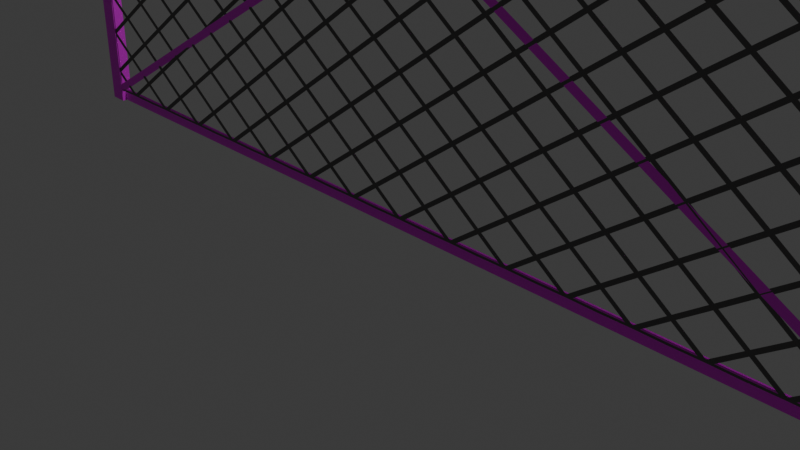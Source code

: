 # Source: Ami.blend  (saved by Blender 4.0.36; exported with 4.5.12 LTS)
import bpy
from mathutils import Matrix  # noqa: F401  (used for matrix-valued properties, if any)

bpy.ops.wm.read_factory_settings(use_empty=True)
scene = bpy.context.scene
scene.name = 'Scene'

# ---- collections
col_collection = bpy.data.collections.new('Collection'); scene.collection.children.link(col_collection)

# ---- materials (node trees are filled in below, after node groups)
mat_material = bpy.data.materials.new('Material')
mat_material.alpha_threshold = 0.0
mat_material.use_transparent_shadow = False
mat_material.roughness = 0.5
mat_material.line_color = (0.0, 0.0, 0.0, 1.0)
mat_001 = bpy.data.materials.new('マテリアル.001')
mat_001.use_transparent_shadow = False

# ---- material node trees
mat_material.use_nodes = True; mat_material.node_tree.nodes.clear()
_N = mat_material.node_tree.nodes; _L = mat_material.node_tree.links
n0 = _N.new('ShaderNodeOutputMaterial'); n0.name = 'Material Output'; n0.location = (300, 300)
n1 = _N.new('ShaderNodeBsdfPrincipled'); n1.name = 'Principled BSDF'; n1.location = (10, 300)
n1.inputs[0].default_value = (0.1651, 0.1611, 0.1611, 1.0)
n1.inputs[1].default_value = 0.6771
n1.inputs[3].default_value = 1.45
n1.inputs[13].default_value = 0.0
n1.inputs[20].default_value = 0.622
_L.new(n1.outputs[0], n0.inputs[0])
n0.is_active_output = True
mat_001.use_nodes = True; mat_001.node_tree.nodes.clear()
_N = mat_001.node_tree.nodes; _L = mat_001.node_tree.links
n0 = _N.new('ShaderNodeBsdfPrincipled'); n0.name = 'プリンシプルBSDF'; n0.location = (10, 300)
n0.inputs[3].default_value = 1.45
n1 = _N.new('ShaderNodeOutputMaterial'); n1.name = 'マテリアル出力'; n1.location = (300, 300)
n2 = _N.new('ShaderNodeTexImage'); n2.name = '画像テクスチャ'; n2.location = (-280, 280)
_L.new(n0.outputs[0], n1.inputs[0])
_L.new(n2.outputs[0], n0.inputs[0])
n1.is_active_output = True

# ---- world
world_world = bpy.data.worlds.new('World'); scene.world = world_world
world_world.use_nodes = True; world_world.node_tree.nodes.clear()
_N = world_world.node_tree.nodes; _L = world_world.node_tree.links
n0 = _N.new('ShaderNodeOutputWorld'); n0.name = 'World Output'; n0.location = (300, 300)
n1 = _N.new('ShaderNodeBackground'); n1.name = 'Background'; n1.location = (10, 300)
n1.inputs[0].default_value = (0.05088, 0.05088, 0.05088, 1.0)
_L.new(n1.outputs[0], n0.inputs[0])
n0.is_active_output = True
world_world.color = (0.05088, 0.05088, 0.05088)
world_world.use_sun_shadow = False
world_world.sun_shadow_jitter_overblur = 0.0

# ---- cameras
cam_camera = bpy.data.cameras.new('Camera')
cam_camera.clip_end = 100.0
cam_camera.ortho_scale = 7.314

# ---- lights
light_light = bpy.data.lights.new('Light', 'POINT')
light_light.transmission_factor = 0.0
light_light.use_soft_falloff = False
light_light.energy = 1000.0
light_light.shadow_soft_size = 0.1
light_light.shadow_maximum_resolution = 0.006
light_light.use_absolute_resolution = True

# ---- meshes
me_x = bpy.data.meshes.new('平面')
me_x.from_pydata([(-0.252, -0.1424, -1.788e-06), (-0.2271, 0.01453, -1.788e-06), (-0.12, -0.2743, -1.788e-06), (-0.09513, -0.1174, -1.788e-06), (-0.07021, 0.03945, -1.788e-06), (-0.04529, 0.1963, -1.788e-06), (0.06177, -0.09253, -1.788e-06), (0.08669, 0.06437, -1.788e-06), (0.1116, 0.2213, -1.788e-06), (0.2436, 0.08929, -1.788e-06), (-0.3854, -0.09981, -1.79e-06), (-0.2534, -0.2317, -1.801e-06), (-0.2603, -0.1947, -1.788e-06), (-0.2437, -0.09007, -1.788e-06), (-0.2354, -0.03777, -1.788e-06), (-0.2188, 0.06683, -1.788e-06), (-0.1214, -0.3637, -1.801e-06), (-0.1284, -0.3266, -1.788e-06), (-0.1117, -0.222, -1.788e-06), (-0.1034, -0.1697, -1.788e-06), (-0.08682, -0.06515, -1.788e-06), (-0.07851, -0.01285, -1.788e-06), (-0.0619, 0.09175, -1.788e-06), (-0.05359, 0.144, -1.788e-06), (-0.03698, 0.2486, -1.788e-06), (0.04515, -0.1971, -1.788e-06), (0.05346, -0.1448, -1.788e-06), (0.07008, -0.04023, -1.788e-06), (0.07838, 0.01207, -1.788e-06), (0.095, 0.1167, -1.788e-06), (0.1033, 0.169, -1.788e-06), (0.1199, 0.2736, -1.788e-06), (0.1132, 0.3109, -1.776e-06), (0.227, -0.01531, -1.788e-06), (0.2353, 0.03699, -1.788e-06), (0.2519, 0.1416, -1.788e-06), (0.2452, 0.1789, -1.776e-06), (-0.3043, -0.1507, -1.788e-06), (-0.3414, -0.1438, -1.801e-06), (-0.2794, 0.006219, -1.788e-06), (-0.1723, -0.2827, -1.788e-06), (-0.2094, -0.2757, -1.801e-06), (-0.1474, -0.1258, -1.788e-06), (-0.1997, -0.1341, -1.788e-06), (-0.1225, 0.03114, -1.788e-06), (-0.1748, 0.02283, -1.788e-06), (-0.09758, 0.188, -1.788e-06), (-0.01545, -0.2577, -1.788e-06), (-0.06775, -0.266, -1.788e-06), (0.00947, -0.1008, -1.788e-06), (-0.04283, -0.1091, -1.788e-06), (0.03439, 0.05606, -1.788e-06), (-0.01791, 0.04775, -1.788e-06), (0.05931, 0.213, -1.788e-06), (0.007014, 0.2047, -1.788e-06), (0.06925, 0.3549, -1.776e-06), (0.1664, -0.07591, -1.788e-06), (0.1141, -0.08422, -1.788e-06), (0.1913, 0.08098, -1.788e-06), (0.139, 0.07268, -1.788e-06), (0.2012, 0.2229, -1.776e-06), (0.1639, 0.2296, -1.788e-06), (0.3332, 0.09093, -1.776e-06), (0.2959, 0.0976, -1.788e-06), (0.2892, 0.1349, -1.776e-06), (0.2876, 0.0453, -1.788e-06), (0.1572, 0.2669, -1.776e-06), (0.1473, 0.125, -1.788e-06), (0.1556, 0.1773, -1.788e-06), (0.1996, 0.1333, -1.788e-06), (0.2079, 0.1856, -1.788e-06), (0.1224, -0.03192, -1.788e-06), (0.1307, 0.02038, -1.788e-06), (0.1747, -0.02361, -1.788e-06), (0.183, 0.02868, -1.788e-06), (0.1058, -0.1365, -1.788e-06), (0.01532, 0.257, -1.788e-06), (0.02363, 0.3092, -1.788e-06), (0.06762, 0.2653, -1.788e-06), (0.07593, 0.3176, -1.788e-06), (-0.0096, 0.1001, -1.788e-06), (-0.001293, 0.1524, -1.788e-06), (0.0427, 0.1084, -1.788e-06), (0.05101, 0.1607, -1.788e-06), (-0.03452, -0.05684, -1.788e-06), (-0.02621, -0.004544, -1.788e-06), (0.01778, -0.04854, -1.788e-06), (0.02608, 0.003763, -1.788e-06), (-0.05944, -0.2137, -1.788e-06), (-0.05114, -0.1614, -1.788e-06), (-0.007144, -0.2054, -1.788e-06), (0.001163, -0.1531, -1.788e-06), (-0.07606, -0.3183, -1.788e-06), (-0.1665, 0.07513, -1.788e-06), (-0.1582, 0.1274, -1.788e-06), (-0.1142, 0.08344, -1.788e-06), (-0.1059, 0.1357, -1.788e-06), (-0.1914, -0.08176, -1.788e-06), (-0.1831, -0.02947, -1.788e-06), (-0.1391, -0.07346, -1.788e-06), (-0.1308, -0.02116, -1.788e-06), (-0.2163, -0.2387, -1.788e-06), (-0.208, -0.1864, -1.788e-06), (-0.164, -0.2304, -1.788e-06), (-0.1557, -0.1781, -1.788e-06), (-0.1654, -0.3197, -1.801e-06), (-0.3483, -0.1067, -1.788e-06), (-0.34, -0.05439, -1.788e-06), (-0.296, -0.09838, -1.788e-06), (-0.2877, -0.04608, -1.788e-06), (-0.2974, -0.1877, -1.801e-06), (-0.2562, -0.1685, -1.788e-06), (-0.2313, -0.01162, -1.788e-06), (-0.1242, -0.3005, -1.788e-06), (-0.09928, -0.1436, -1.788e-06), (-0.07436, 0.0133, -1.788e-06), (-0.04944, 0.1702, -1.788e-06), (0.05762, -0.1187, -1.788e-06), (0.08254, 0.03822, -1.788e-06), (0.1075, 0.1951, -1.788e-06), (0.2394, 0.06314, -1.788e-06), (-0.2259, -0.1382, -1.788e-06), (-0.201, 0.01868, -1.788e-06), (-0.0939, -0.2702, -1.788e-06), (-0.06898, -0.1133, -1.788e-06), (-0.04406, 0.0436, -1.788e-06), (-0.01914, 0.2005, -1.788e-06), (0.08792, -0.08837, -1.788e-06), (0.1128, 0.06852, -1.788e-06), (0.1378, 0.2254, -1.788e-06), (0.2697, 0.09344, -1.788e-06), (-0.2645, -0.2208, -1.788e-06), (-0.2479, -0.1162, -1.788e-06), (-0.2396, -0.06392, -1.788e-06), (-0.2229, 0.04068, -1.788e-06), (-0.2036, 0.08196, -1.779e-06), (-0.1325, -0.3528, -1.788e-06), (-0.1159, -0.2482, -1.788e-06), (-0.1076, -0.1959, -1.788e-06), (-0.09097, -0.0913, -1.788e-06), (-0.08267, -0.039, -1.788e-06), (-0.06605, 0.0656, -1.788e-06), (-0.05775, 0.1179, -1.788e-06), (-0.04113, 0.2225, -1.788e-06), (-0.02181, 0.2638, -1.779e-06), (0.03016, -0.2124, -1.797e-06), (0.04931, -0.171, -1.788e-06), (0.06592, -0.06638, -1.788e-06), (0.07423, -0.01408, -1.788e-06), (0.09084, 0.09052, -1.788e-06), (0.09915, 0.1428, -1.788e-06), (0.1158, 0.2474, -1.788e-06), (0.1241, 0.2997, -1.788e-06), (0.212, -0.03062, -1.797e-06), (0.2311, 0.01084, -1.788e-06), (0.2477, 0.1154, -1.788e-06), (0.256, 0.1677, -1.788e-06), (-0.2782, -0.1465, -1.788e-06), (-0.3305, -0.1548, -1.788e-06), (-0.2533, 0.01037, -1.788e-06), (-0.2945, -0.00895, -1.779e-06), (-0.1462, -0.2785, -1.788e-06), (-0.1985, -0.2868, -1.788e-06), (-0.1213, -0.1216, -1.788e-06), (-0.1736, -0.1299, -1.788e-06), (-0.09636, 0.03529, -1.788e-06), (-0.1487, 0.02699, -1.788e-06), (-0.07143, 0.1922, -1.788e-06), (-0.1127, 0.1729, -1.779e-06), (-0.0001391, -0.2427, -1.797e-06), (-0.0416, -0.2619, -1.788e-06), (0.03562, -0.09668, -1.788e-06), (-0.01668, -0.105, -1.788e-06), (0.06054, 0.06022, -1.788e-06), (0.008242, 0.05191, -1.788e-06), (0.08546, 0.2171, -1.788e-06), (0.03316, 0.2088, -1.788e-06), (0.0691, 0.3547, -1.779e-06), (0.1817, -0.06092, -1.797e-06), (0.1402, -0.08007, -1.788e-06), (0.2174, 0.08514, -1.788e-06), (0.1651, 0.07683, -1.788e-06), (0.1901, 0.2337, -1.788e-06), (0.322, 0.1018, -1.788e-06), (0.3, 0.1237, -1.788e-06), (0.278, 0.1457, -1.788e-06), (0.2917, 0.07145, -1.788e-06), (0.2726, 0.02999, -1.797e-06), (0.3332, 0.09059, -1.797e-06), (0.2423, -0.0003165, -1.797e-06), (0.2614, 0.04114, -1.788e-06), (0.3029, 0.06029, -1.797e-06), (0.1681, 0.2557, -1.788e-06), (0.1461, 0.2777, -1.788e-06), (0.1598, 0.2034, -1.788e-06), (0.1431, 0.09883, -1.788e-06), (0.1515, 0.1511, -1.788e-06), (0.2121, 0.2117, -1.788e-06), (0.1954, 0.1071, -1.788e-06), (0.2037, 0.1594, -1.788e-06), (0.1211, 0.1208, -1.788e-06), (0.1295, 0.1731, -1.788e-06), (0.1734, 0.1291, -1.788e-06), (0.1818, 0.1814, -1.788e-06), (0.2257, 0.1374, -1.788e-06), (0.2341, 0.1897, -1.788e-06), (0.1348, 0.04653, -1.788e-06), (0.1182, -0.05807, -1.788e-06), (0.1265, -0.005772, -1.788e-06), (0.1871, 0.05483, -1.788e-06), (0.1705, -0.04976, -1.788e-06), (0.1788, 0.002535, -1.788e-06), (0.09623, -0.03608, -1.788e-06), (0.1045, 0.01622, -1.788e-06), (0.1485, -0.02777, -1.788e-06), (0.1568, 0.02453, -1.788e-06), (0.2008, -0.01946, -1.788e-06), (0.2091, 0.03284, -1.788e-06), (0.1099, -0.1104, -1.788e-06), (0.09077, -0.1518, -1.797e-06), (0.1514, -0.09123, -1.797e-06), (0.06047, -0.1821, -1.797e-06), (0.07961, -0.1407, -1.788e-06), (0.1211, -0.1215, -1.797e-06), (0.0388, 0.3244, -1.779e-06), (0.01117, 0.2308, -1.788e-06), (0.01947, 0.2831, -1.788e-06), (0.08008, 0.3437, -1.788e-06), (0.06347, 0.2391, -1.788e-06), (0.07177, 0.2914, -1.788e-06), (-0.01083, 0.2528, -1.788e-06), (0.008495, 0.2941, -1.779e-06), (0.04147, 0.2611, -1.788e-06), (0.04978, 0.3134, -1.788e-06), (0.09377, 0.2694, -1.788e-06), (0.1021, 0.3217, -1.788e-06), (0.00286, 0.1785, -1.788e-06), (-0.01375, 0.0739, -1.788e-06), (-0.005447, 0.1262, -1.788e-06), (0.05516, 0.1868, -1.788e-06), (0.03855, 0.08221, -1.788e-06), (0.04685, 0.1345, -1.788e-06), (-0.03575, 0.0959, -1.788e-06), (-0.02744, 0.1482, -1.788e-06), (0.01655, 0.1042, -1.788e-06), (0.02486, 0.1565, -1.788e-06), (0.06885, 0.1125, -1.788e-06), (0.07716, 0.1648, -1.788e-06), (-0.02206, 0.02161, -1.788e-06), (-0.03868, -0.08299, -1.788e-06), (-0.03037, -0.03069, -1.788e-06), (0.03024, 0.02991, -1.788e-06), (0.01362, -0.07469, -1.788e-06), (0.02193, -0.02239, -1.788e-06), (-0.06067, -0.061, -1.788e-06), (-0.05236, -0.008698, -1.788e-06), (-0.008372, -0.05269, -1.788e-06), (-6.511e-05, -0.0003905, -1.788e-06), (0.04393, -0.04438, -1.788e-06), (0.05223, 0.007917, -1.788e-06), (-0.04698, -0.1353, -1.788e-06), (-0.0636, -0.2399, -1.788e-06), (-0.05529, -0.1876, -1.788e-06), (0.005317, -0.127, -1.788e-06), (-0.0113, -0.2316, -1.788e-06), (-0.00299, -0.1793, -1.788e-06), (-0.08559, -0.2179, -1.788e-06), (-0.07729, -0.1656, -1.788e-06), (-0.03329, -0.2096, -1.788e-06), (-0.02499, -0.1573, -1.788e-06), (0.01901, -0.2013, -1.788e-06), (0.02731, -0.149, -1.788e-06), (-0.0719, -0.2922, -1.788e-06), (-0.09105, -0.3336, -1.797e-06), (-0.03044, -0.273, -1.797e-06), (-0.1214, -0.364, -1.797e-06), (-0.1022, -0.3225, -1.788e-06), (-0.06075, -0.3033, -1.797e-06), (-0.08241, 0.2032, -1.779e-06), (-0.05211, 0.2335, -1.779e-06), (-0.143, 0.1426, -1.779e-06), (-0.1707, 0.04898, -1.788e-06), (-0.1623, 0.1013, -1.788e-06), (-0.1017, 0.1619, -1.788e-06), (-0.1184, 0.05729, -1.788e-06), (-0.11, 0.1096, -1.788e-06), (-0.1926, 0.07098, -1.788e-06), (-0.1733, 0.1123, -1.779e-06), (-0.1403, 0.07929, -1.788e-06), (-0.132, 0.1316, -1.788e-06), (-0.08805, 0.08759, -1.788e-06), (-0.07974, 0.1399, -1.788e-06), (-0.179, -0.003316, -1.788e-06), (-0.1956, -0.1079, -1.788e-06), (-0.1873, -0.05561, -1.788e-06), (-0.1267, 0.004991, -1.788e-06), (-0.1433, -0.09961, -1.788e-06), (-0.135, -0.04731, -1.788e-06), (-0.2176, -0.08592, -1.788e-06), (-0.2093, -0.03362, -1.788e-06), (-0.1653, -0.07761, -1.788e-06), (-0.157, -0.02531, -1.788e-06), (-0.113, -0.0693, -1.788e-06), (-0.1047, -0.017, -1.788e-06), (-0.2039, -0.1602, -1.788e-06), (-0.2205, -0.2648, -1.788e-06), (-0.2122, -0.2125, -1.788e-06), (-0.1516, -0.1519, -1.788e-06), (-0.1682, -0.2565, -1.788e-06), (-0.1599, -0.2042, -1.788e-06), (-0.2425, -0.2428, -1.788e-06), (-0.2342, -0.1905, -1.788e-06), (-0.1902, -0.2345, -1.788e-06), (-0.1819, -0.1822, -1.788e-06), (-0.1379, -0.2262, -1.788e-06), (-0.1296, -0.1739, -1.788e-06), (-0.1765, -0.3088, -1.788e-06), (-0.1545, -0.3308, -1.788e-06), (-0.2642, 0.02135, -1.779e-06), (-0.2339, 0.05166, -1.779e-06), (-0.3248, -0.03925, -1.779e-06), (-0.3525, -0.1328, -1.788e-06), (-0.3442, -0.08054, -1.788e-06), (-0.2836, -0.01993, -1.788e-06), (-0.3002, -0.1245, -1.788e-06), (-0.2919, -0.07223, -1.788e-06), (-0.3745, -0.1108, -1.788e-06), (-0.3551, -0.06956, -1.779e-06), (-0.3222, -0.1025, -1.788e-06), (-0.3139, -0.05023, -1.788e-06), (-0.2699, -0.09422, -1.788e-06), (-0.2616, -0.04193, -1.788e-06), (-0.3085, -0.1768, -1.788e-06), (-0.2865, -0.1988, -1.788e-06), (-0.2754, -0.2097, -1.801e-06), (-0.3194, -0.1658, -1.801e-06), (-0.2657, -0.06808, -1.788e-06), (-0.274, -0.1204, -1.788e-06), (-0.318, -0.07638, -1.788e-06), (-0.3263, -0.1287, -1.788e-06), (-0.3703, -0.08469, -1.788e-06), (-0.3634, -0.1218, -1.801e-06), (-0.3097, -0.02408, -1.788e-06), (-0.2491, 0.03652, -1.788e-06), (-0.1434, -0.3417, -1.801e-06), (-0.1874, -0.2977, -1.801e-06), (-0.1337, -0.2001, -1.788e-06), (-0.142, -0.2523, -1.788e-06), (-0.186, -0.2084, -1.788e-06), (-0.1943, -0.2607, -1.788e-06), (-0.2383, -0.2167, -1.788e-06), (-0.2314, -0.2537, -1.801e-06), (-0.1777, -0.1561, -1.788e-06), (-0.23, -0.1644, -1.788e-06), (-0.1088, -0.04315, -1.788e-06), (-0.1171, -0.09545, -1.788e-06), (-0.1611, -0.05146, -1.788e-06), (-0.1694, -0.1038, -1.788e-06), (-0.2134, -0.05977, -1.788e-06), (-0.2217, -0.1121, -1.788e-06), (-0.1528, 0.0008377, -1.788e-06), (-0.2051, -0.007469, -1.788e-06), (-0.0839, 0.1137, -1.788e-06), (-0.0922, 0.06144, -1.788e-06), (-0.1362, 0.1054, -1.788e-06), (-0.1445, 0.05314, -1.788e-06), (-0.1885, 0.09713, -1.788e-06), (-0.1968, 0.04483, -1.788e-06), (-0.1279, 0.1577, -1.788e-06), (-0.06728, 0.2183, -1.788e-06), (-0.1064, -0.3486, -1.788e-06), (-0.04575, -0.288, -1.788e-06), (-0.09805, -0.2963, -1.788e-06), (0.02316, -0.1751, -1.788e-06), (0.01485, -0.2274, -1.788e-06), (-0.02914, -0.1834, -1.788e-06), (-0.03745, -0.2357, -1.788e-06), (-0.08144, -0.1917, -1.788e-06), (-0.08975, -0.244, -1.788e-06), (-0.02083, -0.1311, -1.788e-06), (-0.07313, -0.1394, -1.788e-06), (0.04808, -0.01823, -1.788e-06), (0.03977, -0.07053, -1.788e-06), (-0.004219, -0.02654, -1.788e-06), (-0.01253, -0.07884, -1.788e-06), (-0.05652, -0.03485, -1.788e-06), (-0.06482, -0.08715, -1.788e-06), (0.004088, 0.02576, -1.788e-06), (-0.04821, 0.01745, -1.788e-06), (0.073, 0.1387, -1.788e-06), (0.06469, 0.08637, -1.788e-06), (0.0207, 0.1304, -1.788e-06), (0.0124, 0.07806, -1.788e-06), (-0.0316, 0.122, -1.788e-06), (-0.0399, 0.06975, -1.788e-06), (0.02901, 0.1827, -1.788e-06), (-0.02329, 0.1743, -1.788e-06), (0.09792, 0.2956, -1.788e-06), (0.08962, 0.2433, -1.788e-06), (0.04562, 0.2873, -1.788e-06), (0.03732, 0.235, -1.788e-06), (-0.006675, 0.2789, -1.788e-06), (-0.01498, 0.2266, -1.788e-06), (0.05393, 0.3396, -1.788e-06), (0.07546, -0.1668, -1.788e-06), (0.1361, -0.1062, -1.788e-06), (0.08377, -0.1145, -1.788e-06), (0.205, 0.006688, -1.788e-06), (0.1967, -0.04561, -1.788e-06), (0.1527, -0.001619, -1.788e-06), (0.1444, -0.05392, -1.788e-06), (0.1004, -0.009926, -1.788e-06), (0.09207, -0.06222, -1.788e-06), (0.161, 0.05068, -1.788e-06), (0.1087, 0.04237, -1.788e-06), (0.2299, 0.1636, -1.788e-06), (0.2216, 0.1113, -1.788e-06), (0.1776, 0.1553, -1.788e-06), (0.1693, 0.103, -1.788e-06), (0.1253, 0.147, -1.788e-06), (0.117, 0.09467, -1.788e-06), (0.1859, 0.2076, -1.788e-06), (0.1336, 0.1993, -1.788e-06), (0.1792, 0.2449, -1.776e-06), (0.1352, 0.2889, -1.776e-06), (0.1419, 0.2516, -1.788e-06), (0.2573, 0.015, -1.788e-06), (0.3179, 0.0756, -1.788e-06), (0.2656, 0.06729, -1.788e-06), (0.3112, 0.1129, -1.776e-06), (0.2672, 0.1569, -1.776e-06), (0.2739, 0.1196, -1.788e-06), (0.2232, 0.2009, -1.776e-06), (0.2133, 0.05899, -1.788e-06), (0.09125, 0.3329, -1.776e-06), (0.08131, 0.191, -1.788e-06), (0.05639, 0.03407, -1.788e-06), (0.03147, -0.1228, -1.788e-06), (-0.07559, 0.166, -1.788e-06), (-0.1005, 0.009145, -1.788e-06), (-0.1254, -0.1478, -1.788e-06), (-0.1504, -0.3046, -1.788e-06), (-0.2574, -0.01578, -1.788e-06), (-0.2823, -0.1727, -1.788e-06)], [], [(443, 111, 0, 157), (442, 112, 1, 159), (441, 113, 2, 161), (440, 114, 3, 163), (439, 115, 4, 165), (438, 116, 5, 167), (437, 117, 6, 171), (436, 118, 7, 173), (435, 119, 8, 175), (433, 120, 9, 180), (431, 184, 64, 185), (428, 186, 63, 130), (427, 188, 62, 183), (426, 187, 65, 190), (425, 192, 66, 193), (422, 194, 61, 129), (421, 197, 60, 182), (420, 195, 67, 200), (419, 196, 68, 201), (418, 198, 69, 202), (417, 199, 70, 203), (416, 155, 35, 204), (415, 156, 36, 205), (414, 206, 59, 128), (413, 209, 58, 181), (412, 207, 71, 212), (411, 208, 72, 213), (410, 210, 73, 214), (409, 211, 74, 215), (408, 153, 33, 216), (407, 154, 34, 217), (406, 218, 57, 127), (405, 220, 56, 179), (404, 219, 75, 222), (403, 227, 55, 177), (402, 225, 76, 230), (401, 226, 77, 231), (400, 228, 78, 232), (399, 229, 79, 233), (398, 151, 31, 234), (397, 152, 32, 235), (396, 236, 54, 126), (395, 239, 53, 176), (394, 237, 80, 242), (393, 238, 81, 243), (392, 240, 82, 244), (391, 241, 83, 245), (390, 149, 29, 246), (389, 150, 30, 247), (388, 248, 52, 125), (387, 251, 51, 174), (386, 249, 84, 254), (385, 250, 85, 255), (384, 252, 86, 256), (383, 253, 87, 257), (382, 147, 27, 258), (381, 148, 28, 259), (380, 260, 50, 124), (379, 263, 49, 172), (378, 261, 88, 266), (377, 262, 89, 267), (376, 264, 90, 268), (375, 265, 91, 269), (374, 145, 25, 270), (373, 146, 26, 271), (372, 272, 48, 123), (371, 274, 47, 170), (370, 273, 92, 276), (369, 143, 24, 279), (368, 283, 46, 168), (367, 281, 93, 286), (366, 282, 94, 287), (365, 284, 95, 288), (364, 285, 96, 289), (363, 141, 22, 290), (362, 142, 23, 291), (361, 292, 45, 122), (360, 295, 44, 166), (359, 293, 97, 298), (358, 294, 98, 299), (357, 296, 99, 300), (356, 297, 100, 301), (355, 139, 20, 302), (354, 140, 21, 303), (353, 304, 43, 121), (352, 307, 42, 164), (351, 305, 101, 310), (350, 306, 102, 311), (349, 308, 103, 312), (348, 309, 104, 313), (347, 137, 18, 314), (346, 138, 19, 315), (345, 316, 40, 162), (344, 136, 17, 317), (343, 134, 15, 319), (342, 323, 39, 160), (341, 321, 106, 326), (340, 322, 107, 327), (339, 324, 108, 328), (338, 325, 109, 329), (337, 132, 13, 330), (336, 133, 14, 331), (335, 332, 37, 158), (334, 131, 12, 333), (325, 336, 331, 109), (108, 330, 336, 325), (330, 13, 133, 336), (324, 337, 330, 108), (37, 157, 337, 324), (157, 0, 132, 337), (322, 338, 329, 107), (106, 328, 338, 322), (328, 108, 325, 338), (321, 339, 328, 106), (38, 158, 339, 321), (158, 37, 324, 339), (10, 326, 340), (326, 106, 322, 340), (107, 329, 342, 320), (329, 109, 323, 342), (39, 159, 343, 318), (159, 1, 134, 343), (309, 346, 315, 104), (103, 314, 346, 309), (314, 18, 138, 346), (308, 347, 314, 103), (40, 161, 347, 308), (161, 2, 137, 347), (306, 348, 313, 102), (101, 312, 348, 306), (312, 103, 309, 348), (305, 349, 312, 101), (41, 162, 349, 305), (162, 40, 308, 349), (131, 350, 311, 12), (11, 310, 350, 131), (310, 101, 306, 350), (304, 352, 164, 43), (102, 313, 352, 304), (313, 104, 307, 352), (111, 353, 121, 0), (12, 311, 353, 111), (311, 102, 304, 353), (297, 354, 303, 100), (99, 302, 354, 297), (302, 20, 140, 354), (296, 355, 302, 99), (42, 163, 355, 296), (163, 3, 139, 355), (294, 356, 301, 98), (97, 300, 356, 294), (300, 99, 297, 356), (293, 357, 300, 97), (43, 164, 357, 293), (164, 42, 296, 357), (133, 358, 299, 14), (13, 298, 358, 133), (298, 97, 294, 358), (132, 359, 298, 13), (0, 121, 359, 132), (121, 43, 293, 359), (292, 360, 166, 45), (98, 301, 360, 292), (301, 100, 295, 360), (112, 361, 122, 1), (14, 299, 361, 112), (299, 98, 292, 361), (285, 362, 291, 96), (95, 290, 362, 285), (290, 22, 142, 362), (284, 363, 290, 95), (44, 165, 363, 284), (165, 4, 141, 363), (282, 364, 289, 94), (93, 288, 364, 282), (288, 95, 285, 364), (281, 365, 288, 93), (45, 166, 365, 281), (166, 44, 284, 365), (15, 286, 366, 135), (286, 93, 282, 366), (134, 367, 286, 15), (1, 122, 367, 134), (122, 45, 281, 367), (94, 289, 368, 280), (289, 96, 283, 368), (46, 167, 369, 278), (167, 5, 143, 369), (136, 370, 276, 17), (16, 275, 370, 136), (272, 371, 170, 48), (92, 277, 371, 272), (113, 372, 123, 2), (17, 276, 372, 113), (276, 92, 272, 372), (265, 373, 271, 91), (90, 270, 373, 265), (270, 25, 146, 373), (264, 374, 270, 90), (47, 169, 374, 264), (262, 375, 269, 89), (88, 268, 375, 262), (268, 90, 265, 375), (261, 376, 268, 88), (48, 170, 376, 261), (170, 47, 264, 376), (138, 377, 267, 19), (18, 266, 377, 138), (266, 88, 262, 377), (137, 378, 266, 18), (2, 123, 378, 137), (123, 48, 261, 378), (260, 379, 172, 50), (89, 269, 379, 260), (269, 91, 263, 379), (114, 380, 124, 3), (19, 267, 380, 114), (267, 89, 260, 380), (253, 381, 259, 87), (86, 258, 381, 253), (258, 27, 148, 381), (252, 382, 258, 86), (49, 171, 382, 252), (171, 6, 147, 382), (250, 383, 257, 85), (84, 256, 383, 250), (256, 86, 253, 383), (249, 384, 256, 84), (50, 172, 384, 249), (172, 49, 252, 384), (140, 385, 255, 21), (20, 254, 385, 140), (254, 84, 250, 385), (139, 386, 254, 20), (3, 124, 386, 139), (124, 50, 249, 386), (248, 387, 174, 52), (85, 257, 387, 248), (257, 87, 251, 387), (115, 388, 125, 4), (21, 255, 388, 115), (255, 85, 248, 388), (241, 389, 247, 83), (82, 246, 389, 241), (246, 29, 150, 389), (240, 390, 246, 82), (51, 173, 390, 240), (173, 7, 149, 390), (238, 391, 245, 81), (80, 244, 391, 238), (244, 82, 241, 391), (237, 392, 244, 80), (52, 174, 392, 237), (174, 51, 240, 392), (142, 393, 243, 23), (22, 242, 393, 142), (242, 80, 238, 393), (141, 394, 242, 22), (4, 125, 394, 141), (125, 52, 237, 394), (236, 395, 176, 54), (81, 245, 395, 236), (245, 83, 239, 395), (116, 396, 126, 5), (23, 243, 396, 116), (243, 81, 236, 396), (229, 397, 235, 79), (78, 234, 397, 229), (234, 31, 152, 397), (228, 398, 234, 78), (53, 175, 398, 228), (175, 8, 151, 398), (226, 399, 233, 77), (76, 232, 399, 226), (232, 78, 229, 399), (225, 400, 232, 76), (54, 176, 400, 225), (176, 53, 228, 400), (24, 230, 401, 144), (230, 76, 226, 401), (143, 402, 230, 24), (5, 126, 402, 143), (126, 54, 225, 402), (77, 233, 403, 224), (233, 79, 227, 403), (146, 404, 222, 26), (25, 221, 404, 146), (218, 405, 179, 57), (75, 223, 405, 218), (117, 406, 127, 6), (26, 222, 406, 117), (222, 75, 218, 406), (211, 407, 217, 74), (73, 216, 407, 211), (216, 33, 154, 407), (210, 408, 216, 73), (56, 178, 408, 210), (208, 409, 215, 72), (71, 214, 409, 208), (214, 73, 211, 409), (207, 410, 214, 71), (57, 179, 410, 207), (179, 56, 210, 410), (148, 411, 213, 28), (27, 212, 411, 148), (212, 71, 208, 411), (147, 412, 212, 27), (6, 127, 412, 147), (127, 57, 207, 412), (206, 413, 181, 59), (72, 215, 413, 206), (215, 74, 209, 413), (118, 414, 128, 7), (28, 213, 414, 118), (213, 72, 206, 414), (199, 415, 205, 70), (69, 204, 415, 199), (204, 35, 156, 415), (198, 416, 204, 69), (58, 180, 416, 198), (180, 9, 155, 416), (196, 417, 203, 68), (67, 202, 417, 196), (202, 69, 199, 417), (195, 418, 202, 67), (59, 181, 418, 195), (181, 58, 198, 418), (150, 419, 201, 30), (29, 200, 419, 150), (200, 67, 196, 419), (149, 420, 200, 29), (7, 128, 420, 149), (128, 59, 195, 420), (194, 421, 182, 61), (68, 203, 421, 194), (203, 70, 197, 421), (119, 422, 129, 8), (30, 201, 422, 119), (201, 68, 194, 422), (61, 182, 423, 192), (31, 193, 424, 152), (151, 425, 193, 31), (8, 129, 425, 151), (129, 61, 192, 425), (154, 426, 190, 34), (33, 189, 426, 154), (186, 427, 183, 63), (65, 191, 427, 186), (120, 428, 130, 9), (34, 190, 428, 120), (190, 65, 186, 428), (63, 183, 429, 184), (35, 185, 430, 156), (155, 431, 185, 35), (9, 130, 431, 155), (130, 63, 184, 431), (70, 205, 432, 197), (209, 433, 180, 58), (74, 217, 433, 209), (217, 34, 120, 433), (79, 235, 434, 227), (239, 435, 175, 53), (83, 247, 435, 239), (247, 30, 119, 435), (251, 436, 173, 51), (87, 259, 436, 251), (259, 28, 118, 436), (263, 437, 171, 49), (91, 271, 437, 263), (271, 26, 117, 437), (283, 438, 167, 46), (96, 291, 438, 283), (291, 23, 116, 438), (295, 439, 165, 44), (100, 303, 439, 295), (303, 21, 115, 439), (307, 440, 163, 42), (104, 315, 440, 307), (315, 19, 114, 440), (316, 441, 161, 40), (105, 317, 441, 316), (317, 17, 113, 441), (323, 442, 159, 39), (109, 331, 442, 323), (331, 14, 112, 442), (332, 443, 157, 37), (110, 333, 443, 332), (333, 12, 111, 443)])
_uv = me_x.uv_layers.new(name='UVマップ')
_uv.uv.foreach_set('vector', [0.3485, 0.388, 0.3636, 0.388, 0.3636, 0.4032, 0.3485, 0.4032, 0.3485, 0.4789, 0.3636, 0.4789, 0.3636, 0.4941, 0.3485, 0.4941, 0.4394, 0.2971, 0.4545, 0.2971, 0.4545, 0.3123, 0.4394, 0.3123, 0.4394, 0.388, 0.4545, 0.388, 0.4545, 0.4032, 0.4394, 0.4032, 0.4394, 0.4789, 0.4545, 0.4789, 0.4545, 0.4941, 0.4394, 0.4941, 0.4394, 0.5698, 0.4545, 0.5698, 0.4545, 0.585, 0.4394, 0.585, 0.5303, 0.388, 0.5455, 0.388, 0.5455, 0.4032, 0.5303, 0.4032, 0.5303, 0.4789, 0.5455, 0.4789, 0.5455, 0.4941, 0.5303, 0.4941, 0.5303, 0.5698, 0.5455, 0.5698, 0.5455, 0.585, 0.5303, 0.585, 0.6212, 0.4789, 0.6364, 0.4789, 0.6364, 0.4941, 0.6212, 0.4941, 0.6515, 0.5092, 0.6667, 0.5092, 0.6667, 0.5244, 0.6515, 0.5244, 0.6515, 0.4789, 0.6667, 0.4789, 0.6667, 0.4941, 0.6515, 0.4941, 0.6818, 0.4789, 0.697, 0.4789, 0.697, 0.4941, 0.6818, 0.4941, 0.6515, 0.4486, 0.6667, 0.4486, 0.6667, 0.4638, 0.6515, 0.4638, 0.5606, 0.6001, 0.5758, 0.6001, 0.5758, 0.6153, 0.5606, 0.6153, 0.5606, 0.5698, 0.5758, 0.5698, 0.5758, 0.585, 0.5606, 0.585, 0.5909, 0.5698, 0.6061, 0.5698, 0.6061, 0.585, 0.5909, 0.585, 0.5606, 0.5092, 0.5758, 0.5092, 0.5758, 0.5244, 0.5606, 0.5244, 0.5606, 0.5395, 0.5758, 0.5395, 0.5758, 0.5547, 0.5606, 0.5547, 0.5909, 0.5092, 0.6061, 0.5092, 0.6061, 0.5244, 0.5909, 0.5244, 0.5909, 0.5395, 0.6061, 0.5395, 0.6061, 0.5547, 0.5909, 0.5547, 0.6212, 0.5092, 0.6364, 0.5092, 0.6364, 0.5244, 0.6212, 0.5244, 0.6212, 0.5395, 0.6364, 0.5395, 0.6364, 0.5547, 0.6212, 0.5547, 0.5606, 0.4789, 0.5758, 0.4789, 0.5758, 0.4941, 0.5606, 0.4941, 0.5909, 0.4789, 0.6061, 0.4789, 0.6061, 0.4941, 0.5909, 0.4941, 0.5606, 0.4183, 0.5758, 0.4183, 0.5758, 0.4335, 0.5606, 0.4335, 0.5606, 0.4486, 0.5758, 0.4486, 0.5758, 0.4638, 0.5606, 0.4638, 0.5909, 0.4183, 0.6061, 0.4183, 0.6061, 0.4335, 0.5909, 0.4335, 0.5909, 0.4486, 0.6061, 0.4486, 0.6061, 0.4638, 0.5909, 0.4638, 0.6212, 0.4183, 0.6364, 0.4183, 0.6364, 0.4335, 0.6212, 0.4335, 0.6212, 0.4486, 0.6364, 0.4486, 0.6364, 0.4638, 0.6212, 0.4638, 0.5606, 0.388, 0.5758, 0.388, 0.5758, 0.4032, 0.5606, 0.4032, 0.5909, 0.388, 0.6061, 0.388, 0.6061, 0.4032, 0.5909, 0.4032, 0.5606, 0.3577, 0.5758, 0.3577, 0.5758, 0.3729, 0.5606, 0.3729, 0.5, 0.6608, 0.5152, 0.6608, 0.5152, 0.6759, 0.5, 0.6759, 0.4697, 0.6001, 0.4848, 0.6001, 0.4848, 0.6153, 0.4697, 0.6153, 0.4697, 0.6304, 0.4848, 0.6304, 0.4848, 0.6456, 0.4697, 0.6456, 0.5, 0.6001, 0.5152, 0.6001, 0.5152, 0.6153, 0.5, 0.6153, 0.5, 0.6304, 0.5152, 0.6304, 0.5152, 0.6456, 0.5, 0.6456, 0.5303, 0.6001, 0.5455, 0.6001, 0.5455, 0.6153, 0.5303, 0.6153, 0.5303, 0.6304, 0.5455, 0.6304, 0.5455, 0.6456, 0.5303, 0.6456, 0.4697, 0.5698, 0.4848, 0.5698, 0.4848, 0.585, 0.4697, 0.585, 0.5, 0.5698, 0.5152, 0.5698, 0.5152, 0.585, 0.5, 0.585, 0.4697, 0.5092, 0.4848, 0.5092, 0.4848, 0.5244, 0.4697, 0.5244, 0.4697, 0.5395, 0.4848, 0.5395, 0.4848, 0.5547, 0.4697, 0.5547, 0.5, 0.5092, 0.5152, 0.5092, 0.5152, 0.5244, 0.5, 0.5244, 0.5, 0.5395, 0.5152, 0.5395, 0.5152, 0.5547, 0.5, 0.5547, 0.5303, 0.5092, 0.5455, 0.5092, 0.5455, 0.5244, 0.5303, 0.5244, 0.5303, 0.5395, 0.5455, 0.5395, 0.5455, 0.5547, 0.5303, 0.5547, 0.4697, 0.4789, 0.4848, 0.4789, 0.4848, 0.4941, 0.4697, 0.4941, 0.5, 0.4789, 0.5152, 0.4789, 0.5152, 0.4941, 0.5, 0.4941, 0.4697, 0.4183, 0.4848, 0.4183, 0.4848, 0.4335, 0.4697, 0.4335, 0.4697, 0.4486, 0.4848, 0.4486, 0.4848, 0.4638, 0.4697, 0.4638, 0.5, 0.4183, 0.5152, 0.4183, 0.5152, 0.4335, 0.5, 0.4335, 0.5, 0.4486, 0.5152, 0.4486, 0.5152, 0.4638, 0.5, 0.4638, 0.5303, 0.4183, 0.5455, 0.4183, 0.5455, 0.4335, 0.5303, 0.4335, 0.5303, 0.4486, 0.5455, 0.4486, 0.5455, 0.4638, 0.5303, 0.4638, 0.4697, 0.388, 0.4848, 0.388, 0.4848, 0.4032, 0.4697, 0.4032, 0.5, 0.388, 0.5152, 0.388, 0.5152, 0.4032, 0.5, 0.4032, 0.4697, 0.3274, 0.4848, 0.3274, 0.4848, 0.3426, 0.4697, 0.3426, 0.4697, 0.3577, 0.4848, 0.3577, 0.4848, 0.3729, 0.4697, 0.3729, 0.5, 0.3274, 0.5152, 0.3274, 0.5152, 0.3426, 0.5, 0.3426, 0.5, 0.3577, 0.5152, 0.3577, 0.5152, 0.3729, 0.5, 0.3729, 0.5303, 0.3274, 0.5455, 0.3274, 0.5455, 0.3426, 0.5303, 0.3426, 0.5303, 0.3577, 0.5455, 0.3577, 0.5455, 0.3729, 0.5303, 0.3729, 0.4697, 0.2971, 0.4848, 0.2971, 0.4848, 0.3123, 0.4697, 0.3123, 0.5, 0.2971, 0.5152, 0.2971, 0.5152, 0.3123, 0.5, 0.3123, 0.4697, 0.2668, 0.4848, 0.2668, 0.4848, 0.282, 0.4697, 0.282, 0.4394, 0.6001, 0.4545, 0.6001, 0.4545, 0.6153, 0.4394, 0.6153, 0.4091, 0.5698, 0.4242, 0.5698, 0.4242, 0.585, 0.4091, 0.585, 0.3788, 0.5092, 0.3939, 0.5092, 0.3939, 0.5244, 0.3788, 0.5244, 0.3788, 0.5395, 0.3939, 0.5395, 0.3939, 0.5547, 0.3788, 0.5547, 0.4091, 0.5092, 0.4242, 0.5092, 0.4242, 0.5244, 0.4091, 0.5244, 0.4091, 0.5395, 0.4242, 0.5395, 0.4242, 0.5547, 0.4091, 0.5547, 0.4394, 0.5092, 0.4545, 0.5092, 0.4545, 0.5244, 0.4394, 0.5244, 0.4394, 0.5395, 0.4545, 0.5395, 0.4545, 0.5547, 0.4394, 0.5547, 0.3788, 0.4789, 0.3939, 0.4789, 0.3939, 0.4941, 0.3788, 0.4941, 0.4091, 0.4789, 0.4242, 0.4789, 0.4242, 0.4941, 0.4091, 0.4941, 0.3788, 0.4183, 0.3939, 0.4183, 0.3939, 0.4335, 0.3788, 0.4335, 0.3788, 0.4486, 0.3939, 0.4486, 0.3939, 0.4638, 0.3788, 0.4638, 0.4091, 0.4183, 0.4242, 0.4183, 0.4242, 0.4335, 0.4091, 0.4335, 0.4091, 0.4486, 0.4242, 0.4486, 0.4242, 0.4638, 0.4091, 0.4638, 0.4394, 0.4183, 0.4545, 0.4183, 0.4545, 0.4335, 0.4394, 0.4335, 0.4394, 0.4486, 0.4545, 0.4486, 0.4545, 0.4638, 0.4394, 0.4638, 0.3788, 0.388, 0.3939, 0.388, 0.3939, 0.4032, 0.3788, 0.4032, 0.4091, 0.388, 0.4242, 0.388, 0.4242, 0.4032, 0.4091, 0.4032, 0.3788, 0.3274, 0.3939, 0.3274, 0.3939, 0.3426, 0.3788, 0.3426, 0.3788, 0.3577, 0.3939, 0.3577, 0.3939, 0.3729, 0.3788, 0.3729, 0.4091, 0.3274, 0.4242, 0.3274, 0.4242, 0.3426, 0.4091, 0.3426, 0.4091, 0.3577, 0.4242, 0.3577, 0.4242, 0.3729, 0.4091, 0.3729, 0.4394, 0.3274, 0.4545, 0.3274, 0.4545, 0.3426, 0.4394, 0.3426, 0.4394, 0.3577, 0.4545, 0.3577, 0.4545, 0.3729, 0.4394, 0.3729, 0.4091, 0.2971, 0.4242, 0.2971, 0.4242, 0.3123, 0.4091, 0.3123, 0.4394, 0.2668, 0.4545, 0.2668, 0.4545, 0.282, 0.4394, 0.282, 0.3485, 0.5092, 0.3636, 0.5092, 0.3636, 0.5244, 0.3485, 0.5244, 0.3182, 0.4789, 0.3333, 0.4789, 0.3333, 0.4941, 0.3182, 0.4941, 0.2879, 0.4183, 0.303, 0.4183, 0.303, 0.4335, 0.2879, 0.4335, 0.2879, 0.4486, 0.303, 0.4486, 0.303, 0.4638, 0.2879, 0.4638, 0.3182, 0.4183, 0.3333, 0.4183, 0.3333, 0.4335, 0.3182, 0.4335, 0.3182, 0.4486, 0.3333, 0.4486, 0.3333, 0.4638, 0.3182, 0.4638, 0.3485, 0.4183, 0.3636, 0.4183, 0.3636, 0.4335, 0.3485, 0.4335, 0.3485, 0.4486, 0.3636, 0.4486, 0.3636, 0.4638, 0.3485, 0.4638, 0.3182, 0.388, 0.3333, 0.388, 0.3333, 0.4032, 0.3182, 0.4032, 0.3485, 0.3577, 0.3636, 0.3577, 0.3636, 0.3729, 0.3485, 0.3729, 0.3333, 0.4486, 0.3485, 0.4486, 0.3485, 0.4638, 0.3333, 0.4638, 0.3333, 0.4335, 0.3485, 0.4335, 0.3485, 0.4486, 0.3333, 0.4486, 0.3485, 0.4335, 0.3636, 0.4335, 0.3636, 0.4486, 0.3485, 0.4486, 0.3333, 0.4183, 0.3485, 0.4183, 0.3485, 0.4335, 0.3333, 0.4335, 0.3333, 0.4032, 0.3485, 0.4032, 0.3485, 0.4183, 0.3333, 0.4183, 0.3485, 0.4032, 0.3636, 0.4032, 0.3636, 0.4183, 0.3485, 0.4183, 0.303, 0.4486, 0.3182, 0.4486, 0.3182, 0.4638, 0.303, 0.4638, 0.303, 0.4335, 0.3182, 0.4335, 0.3182, 0.4486, 0.303, 0.4486, 0.3182, 0.4335, 0.3333, 0.4335, 0.3333, 0.4486, 0.3182, 0.4486, 0.303, 0.4183, 0.3182, 0.4183, 0.3182, 0.4335, 0.303, 0.4335, 0.303, 0.4032, 0.3182, 0.4032, 0.3182, 0.4183, 0.303, 0.4183, 0.3182, 0.4032, 0.3333, 0.4032, 0.3333, 0.4183, 0.3182, 0.4183, 0.2727, 0.4335, 0.2879, 0.4335, 0.2879, 0.4486, 0.2879, 0.4335, 0.303, 0.4335, 0.303, 0.4486, 0.2879, 0.4486, 0.303, 0.4638, 0.3182, 0.4638, 0.3182, 0.4789, 0.303, 0.4789, 0.3182, 0.4638, 0.3333, 0.4638, 0.3333, 0.4789, 0.3182, 0.4789, 0.3333, 0.4941, 0.3485, 0.4941, 0.3485, 0.5092, 0.3333, 0.5092, 0.3485, 0.4941, 0.3636, 0.4941, 0.3636, 0.5092, 0.3485, 0.5092, 0.4242, 0.3577, 0.4394, 0.3577, 0.4394, 0.3729, 0.4242, 0.3729, 0.4242, 0.3426, 0.4394, 0.3426, 0.4394, 0.3577, 0.4242, 0.3577, 0.4394, 0.3426, 0.4545, 0.3426, 0.4545, 0.3577, 0.4394, 0.3577, 0.4242, 0.3274, 0.4394, 0.3274, 0.4394, 0.3426, 0.4242, 0.3426, 0.4242, 0.3123, 0.4394, 0.3123, 0.4394, 0.3274, 0.4242, 0.3274, 0.4394, 0.3123, 0.4545, 0.3123, 0.4545, 0.3274, 0.4394, 0.3274, 0.3939, 0.3577, 0.4091, 0.3577, 0.4091, 0.3729, 0.3939, 0.3729, 0.3939, 0.3426, 0.4091, 0.3426, 0.4091, 0.3577, 0.3939, 0.3577, 0.4091, 0.3426, 0.4242, 0.3426, 0.4242, 0.3577, 0.4091, 0.3577, 0.3939, 0.3274, 0.4091, 0.3274, 0.4091, 0.3426, 0.3939, 0.3426, 0.3939, 0.3123, 0.4091, 0.3123, 0.4091, 0.3274, 0.3939, 0.3274, 0.4091, 0.3123, 0.4242, 0.3123, 0.4242, 0.3274, 0.4091, 0.3274, 0.3636, 0.3577, 0.3788, 0.3577, 0.3788, 0.3729, 0.3636, 0.3729, 0.3636, 0.3426, 0.3788, 0.3426, 0.3788, 0.3577, 0.3636, 0.3577, 0.3788, 0.3426, 0.3939, 0.3426, 0.3939, 0.3577, 0.3788, 0.3577, 0.3939, 0.388, 0.4091, 0.388, 0.4091, 0.4032, 0.3939, 0.4032, 0.3939, 0.3729, 0.4091, 0.3729, 0.4091, 0.388, 0.3939, 0.388, 0.4091, 0.3729, 0.4242, 0.3729, 0.4242, 0.388, 0.4091, 0.388, 0.3636, 0.388, 0.3788, 0.388, 0.3788, 0.4032, 0.3636, 0.4032, 0.3636, 0.3729, 0.3788, 0.3729, 0.3788, 0.388, 0.3636, 0.388, 0.3788, 0.3729, 0.3939, 0.3729, 0.3939, 0.388, 0.3788, 0.388, 0.4242, 0.4486, 0.4394, 0.4486, 0.4394, 0.4638, 0.4242, 0.4638, 0.4242, 0.4335, 0.4394, 0.4335, 0.4394, 0.4486, 0.4242, 0.4486, 0.4394, 0.4335, 0.4545, 0.4335, 0.4545, 0.4486, 0.4394, 0.4486, 0.4242, 0.4183, 0.4394, 0.4183, 0.4394, 0.4335, 0.4242, 0.4335, 0.4242, 0.4032, 0.4394, 0.4032, 0.4394, 0.4183, 0.4242, 0.4183, 0.4394, 0.4032, 0.4545, 0.4032, 0.4545, 0.4183, 0.4394, 0.4183, 0.3939, 0.4486, 0.4091, 0.4486, 0.4091, 0.4638, 0.3939, 0.4638, 0.3939, 0.4335, 0.4091, 0.4335, 0.4091, 0.4486, 0.3939, 0.4486, 0.4091, 0.4335, 0.4242, 0.4335, 0.4242, 0.4486, 0.4091, 0.4486, 0.3939, 0.4183, 0.4091, 0.4183, 0.4091, 0.4335, 0.3939, 0.4335, 0.3939, 0.4032, 0.4091, 0.4032, 0.4091, 0.4183, 0.3939, 0.4183, 0.4091, 0.4032, 0.4242, 0.4032, 0.4242, 0.4183, 0.4091, 0.4183, 0.3636, 0.4486, 0.3788, 0.4486, 0.3788, 0.4638, 0.3636, 0.4638, 0.3636, 0.4335, 0.3788, 0.4335, 0.3788, 0.4486, 0.3636, 0.4486, 0.3788, 0.4335, 0.3939, 0.4335, 0.3939, 0.4486, 0.3788, 0.4486, 0.3636, 0.4183, 0.3788, 0.4183, 0.3788, 0.4335, 0.3636, 0.4335, 0.3636, 0.4032, 0.3788, 0.4032, 0.3788, 0.4183, 0.3636, 0.4183, 0.3788, 0.4032, 0.3939, 0.4032, 0.3939, 0.4183, 0.3788, 0.4183, 0.3939, 0.4789, 0.4091, 0.4789, 0.4091, 0.4941, 0.3939, 0.4941, 0.3939, 0.4638, 0.4091, 0.4638, 0.4091, 0.4789, 0.3939, 0.4789, 0.4091, 0.4638, 0.4242, 0.4638, 0.4242, 0.4789, 0.4091, 0.4789, 0.3636, 0.4789, 0.3788, 0.4789, 0.3788, 0.4941, 0.3636, 0.4941, 0.3636, 0.4638, 0.3788, 0.4638, 0.3788, 0.4789, 0.3636, 0.4789, 0.3788, 0.4638, 0.3939, 0.4638, 0.3939, 0.4789, 0.3788, 0.4789, 0.4242, 0.5395, 0.4394, 0.5395, 0.4394, 0.5547, 0.4242, 0.5547, 0.4242, 0.5244, 0.4394, 0.5244, 0.4394, 0.5395, 0.4242, 0.5395, 0.4394, 0.5244, 0.4545, 0.5244, 0.4545, 0.5395, 0.4394, 0.5395, 0.4242, 0.5092, 0.4394, 0.5092, 0.4394, 0.5244, 0.4242, 0.5244, 0.4242, 0.4941, 0.4394, 0.4941, 0.4394, 0.5092, 0.4242, 0.5092, 0.4394, 0.4941, 0.4545, 0.4941, 0.4545, 0.5092, 0.4394, 0.5092, 0.3939, 0.5395, 0.4091, 0.5395, 0.4091, 0.5547, 0.3939, 0.5547, 0.3939, 0.5244, 0.4091, 0.5244, 0.4091, 0.5395, 0.3939, 0.5395, 0.4091, 0.5244, 0.4242, 0.5244, 0.4242, 0.5395, 0.4091, 0.5395, 0.3939, 0.5092, 0.4091, 0.5092, 0.4091, 0.5244, 0.3939, 0.5244, 0.3939, 0.4941, 0.4091, 0.4941, 0.4091, 0.5092, 0.3939, 0.5092, 0.4091, 0.4941, 0.4242, 0.4941, 0.4242, 0.5092, 0.4091, 0.5092, 0.3636, 0.5244, 0.3788, 0.5244, 0.3788, 0.5395, 0.3636, 0.5395, 0.3788, 0.5244, 0.3939, 0.5244, 0.3939, 0.5395, 0.3788, 0.5395, 0.3636, 0.5092, 0.3788, 0.5092, 0.3788, 0.5244, 0.3636, 0.5244, 0.3636, 0.4941, 0.3788, 0.4941, 0.3788, 0.5092, 0.3636, 0.5092, 0.3788, 0.4941, 0.3939, 0.4941, 0.3939, 0.5092, 0.3788, 0.5092, 0.3939, 0.5547, 0.4091, 0.5547, 0.4091, 0.5698, 0.3939, 0.5698, 0.4091, 0.5547, 0.4242, 0.5547, 0.4242, 0.5698, 0.4091, 0.5698, 0.4242, 0.585, 0.4394, 0.585, 0.4394, 0.6001, 0.4242, 0.6001, 0.4394, 0.585, 0.4545, 0.585, 0.4545, 0.6001, 0.4394, 0.6001, 0.4545, 0.2668, 0.4697, 0.2668, 0.4697, 0.282, 0.4545, 0.282, 0.4545, 0.2517, 0.4697, 0.2517, 0.4697, 0.2668, 0.4545, 0.2668, 0.4848, 0.2971, 0.5, 0.2971, 0.5, 0.3123, 0.4848, 0.3123, 0.4848, 0.282, 0.5, 0.282, 0.5, 0.2971, 0.4848, 0.2971, 0.4545, 0.2971, 0.4697, 0.2971, 0.4697, 0.3123, 0.4545, 0.3123, 0.4545, 0.282, 0.4697, 0.282, 0.4697, 0.2971, 0.4545, 0.2971, 0.4697, 0.282, 0.4848, 0.282, 0.4848, 0.2971, 0.4697, 0.2971, 0.5152, 0.3577, 0.5303, 0.3577, 0.5303, 0.3729, 0.5152, 0.3729, 0.5152, 0.3426, 0.5303, 0.3426, 0.5303, 0.3577, 0.5152, 0.3577, 0.5303, 0.3426, 0.5455, 0.3426, 0.5455, 0.3577, 0.5303, 0.3577, 0.5152, 0.3274, 0.5303, 0.3274, 0.5303, 0.3426, 0.5152, 0.3426, 0.5152, 0.3123, 0.5303, 0.3123, 0.5303, 0.3274, 0.5152, 0.3274, 0.4848, 0.3577, 0.5, 0.3577, 0.5, 0.3729, 0.4848, 0.3729, 0.4848, 0.3426, 0.5, 0.3426, 0.5, 0.3577, 0.4848, 0.3577, 0.5, 0.3426, 0.5152, 0.3426, 0.5152, 0.3577, 0.5, 0.3577, 0.4848, 0.3274, 0.5, 0.3274, 0.5, 0.3426, 0.4848, 0.3426, 0.4848, 0.3123, 0.5, 0.3123, 0.5, 0.3274, 0.4848, 0.3274, 0.5, 0.3123, 0.5152, 0.3123, 0.5152, 0.3274, 0.5, 0.3274, 0.4545, 0.3577, 0.4697, 0.3577, 0.4697, 0.3729, 0.4545, 0.3729, 0.4545, 0.3426, 0.4697, 0.3426, 0.4697, 0.3577, 0.4545, 0.3577, 0.4697, 0.3426, 0.4848, 0.3426, 0.4848, 0.3577, 0.4697, 0.3577, 0.4545, 0.3274, 0.4697, 0.3274, 0.4697, 0.3426, 0.4545, 0.3426, 0.4545, 0.3123, 0.4697, 0.3123, 0.4697, 0.3274, 0.4545, 0.3274, 0.4697, 0.3123, 0.4848, 0.3123, 0.4848, 0.3274, 0.4697, 0.3274, 0.4848, 0.388, 0.5, 0.388, 0.5, 0.4032, 0.4848, 0.4032, 0.4848, 0.3729, 0.5, 0.3729, 0.5, 0.388, 0.4848, 0.388, 0.5, 0.3729, 0.5152, 0.3729, 0.5152, 0.388, 0.5, 0.388, 0.4545, 0.388, 0.4697, 0.388, 0.4697, 0.4032, 0.4545, 0.4032, 0.4545, 0.3729, 0.4697, 0.3729, 0.4697, 0.388, 0.4545, 0.388, 0.4697, 0.3729, 0.4848, 0.3729, 0.4848, 0.388, 0.4697, 0.388, 0.5152, 0.4486, 0.5303, 0.4486, 0.5303, 0.4638, 0.5152, 0.4638, 0.5152, 0.4335, 0.5303, 0.4335, 0.5303, 0.4486, 0.5152, 0.4486, 0.5303, 0.4335, 0.5455, 0.4335, 0.5455, 0.4486, 0.5303, 0.4486, 0.5152, 0.4183, 0.5303, 0.4183, 0.5303, 0.4335, 0.5152, 0.4335, 0.5152, 0.4032, 0.5303, 0.4032, 0.5303, 0.4183, 0.5152, 0.4183, 0.5303, 0.4032, 0.5455, 0.4032, 0.5455, 0.4183, 0.5303, 0.4183, 0.4848, 0.4486, 0.5, 0.4486, 0.5, 0.4638, 0.4848, 0.4638, 0.4848, 0.4335, 0.5, 0.4335, 0.5, 0.4486, 0.4848, 0.4486, 0.5, 0.4335, 0.5152, 0.4335, 0.5152, 0.4486, 0.5, 0.4486, 0.4848, 0.4183, 0.5, 0.4183, 0.5, 0.4335, 0.4848, 0.4335, 0.4848, 0.4032, 0.5, 0.4032, 0.5, 0.4183, 0.4848, 0.4183, 0.5, 0.4032, 0.5152, 0.4032, 0.5152, 0.4183, 0.5, 0.4183, 0.4545, 0.4486, 0.4697, 0.4486, 0.4697, 0.4638, 0.4545, 0.4638, 0.4545, 0.4335, 0.4697, 0.4335, 0.4697, 0.4486, 0.4545, 0.4486, 0.4697, 0.4335, 0.4848, 0.4335, 0.4848, 0.4486, 0.4697, 0.4486, 0.4545, 0.4183, 0.4697, 0.4183, 0.4697, 0.4335, 0.4545, 0.4335, 0.4545, 0.4032, 0.4697, 0.4032, 0.4697, 0.4183, 0.4545, 0.4183, 0.4697, 0.4032, 0.4848, 0.4032, 0.4848, 0.4183, 0.4697, 0.4183, 0.4848, 0.4789, 0.5, 0.4789, 0.5, 0.4941, 0.4848, 0.4941, 0.4848, 0.4638, 0.5, 0.4638, 0.5, 0.4789, 0.4848, 0.4789, 0.5, 0.4638, 0.5152, 0.4638, 0.5152, 0.4789, 0.5, 0.4789, 0.4545, 0.4789, 0.4697, 0.4789, 0.4697, 0.4941, 0.4545, 0.4941, 0.4545, 0.4638, 0.4697, 0.4638, 0.4697, 0.4789, 0.4545, 0.4789, 0.4697, 0.4638, 0.4848, 0.4638, 0.4848, 0.4789, 0.4697, 0.4789, 0.5152, 0.5395, 0.5303, 0.5395, 0.5303, 0.5547, 0.5152, 0.5547, 0.5152, 0.5244, 0.5303, 0.5244, 0.5303, 0.5395, 0.5152, 0.5395, 0.5303, 0.5244, 0.5455, 0.5244, 0.5455, 0.5395, 0.5303, 0.5395, 0.5152, 0.5092, 0.5303, 0.5092, 0.5303, 0.5244, 0.5152, 0.5244, 0.5152, 0.4941, 0.5303, 0.4941, 0.5303, 0.5092, 0.5152, 0.5092, 0.5303, 0.4941, 0.5455, 0.4941, 0.5455, 0.5092, 0.5303, 0.5092, 0.4848, 0.5395, 0.5, 0.5395, 0.5, 0.5547, 0.4848, 0.5547, 0.4848, 0.5244, 0.5, 0.5244, 0.5, 0.5395, 0.4848, 0.5395, 0.5, 0.5244, 0.5152, 0.5244, 0.5152, 0.5395, 0.5, 0.5395, 0.4848, 0.5092, 0.5, 0.5092, 0.5, 0.5244, 0.4848, 0.5244, 0.4848, 0.4941, 0.5, 0.4941, 0.5, 0.5092, 0.4848, 0.5092, 0.5, 0.4941, 0.5152, 0.4941, 0.5152, 0.5092, 0.5, 0.5092, 0.4545, 0.5395, 0.4697, 0.5395, 0.4697, 0.5547, 0.4545, 0.5547, 0.4545, 0.5244, 0.4697, 0.5244, 0.4697, 0.5395, 0.4545, 0.5395, 0.4697, 0.5244, 0.4848, 0.5244, 0.4848, 0.5395, 0.4697, 0.5395, 0.4545, 0.5092, 0.4697, 0.5092, 0.4697, 0.5244, 0.4545, 0.5244, 0.4545, 0.4941, 0.4697, 0.4941, 0.4697, 0.5092, 0.4545, 0.5092, 0.4697, 0.4941, 0.4848, 0.4941, 0.4848, 0.5092, 0.4697, 0.5092, 0.4848, 0.5698, 0.5, 0.5698, 0.5, 0.585, 0.4848, 0.585, 0.4848, 0.5547, 0.5, 0.5547, 0.5, 0.5698, 0.4848, 0.5698, 0.5, 0.5547, 0.5152, 0.5547, 0.5152, 0.5698, 0.5, 0.5698, 0.4545, 0.5698, 0.4697, 0.5698, 0.4697, 0.585, 0.4545, 0.585, 0.4545, 0.5547, 0.4697, 0.5547, 0.4697, 0.5698, 0.4545, 0.5698, 0.4697, 0.5547, 0.4848, 0.5547, 0.4848, 0.5698, 0.4697, 0.5698, 0.5152, 0.6304, 0.5303, 0.6304, 0.5303, 0.6456, 0.5152, 0.6456, 0.5152, 0.6153, 0.5303, 0.6153, 0.5303, 0.6304, 0.5152, 0.6304, 0.5303, 0.6153, 0.5455, 0.6153, 0.5455, 0.6304, 0.5303, 0.6304, 0.5152, 0.6001, 0.5303, 0.6001, 0.5303, 0.6153, 0.5152, 0.6153, 0.5152, 0.585, 0.5303, 0.585, 0.5303, 0.6001, 0.5152, 0.6001, 0.5303, 0.585, 0.5455, 0.585, 0.5455, 0.6001, 0.5303, 0.6001, 0.4848, 0.6304, 0.5, 0.6304, 0.5, 0.6456, 0.4848, 0.6456, 0.4848, 0.6153, 0.5, 0.6153, 0.5, 0.6304, 0.4848, 0.6304, 0.5, 0.6153, 0.5152, 0.6153, 0.5152, 0.6304, 0.5, 0.6304, 0.4848, 0.6001, 0.5, 0.6001, 0.5, 0.6153, 0.4848, 0.6153, 0.4848, 0.585, 0.5, 0.585, 0.5, 0.6001, 0.4848, 0.6001, 0.5, 0.585, 0.5152, 0.585, 0.5152, 0.6001, 0.5, 0.6001, 0.4545, 0.6153, 0.4697, 0.6153, 0.4697, 0.6304, 0.4545, 0.6304, 0.4697, 0.6153, 0.4848, 0.6153, 0.4848, 0.6304, 0.4697, 0.6304, 0.4545, 0.6001, 0.4697, 0.6001, 0.4697, 0.6153, 0.4545, 0.6153, 0.4545, 0.585, 0.4697, 0.585, 0.4697, 0.6001, 0.4545, 0.6001, 0.4697, 0.585, 0.4848, 0.585, 0.4848, 0.6001, 0.4697, 0.6001, 0.4848, 0.6456, 0.5, 0.6456, 0.5, 0.6608, 0.4848, 0.6608, 0.5, 0.6456, 0.5152, 0.6456, 0.5152, 0.6608, 0.5, 0.6608, 0.5455, 0.3577, 0.5606, 0.3577, 0.5606, 0.3729, 0.5455, 0.3729, 0.5455, 0.3426, 0.5606, 0.3426, 0.5606, 0.3577, 0.5455, 0.3577, 0.5758, 0.388, 0.5909, 0.388, 0.5909, 0.4032, 0.5758, 0.4032, 0.5758, 0.3729, 0.5909, 0.3729, 0.5909, 0.388, 0.5758, 0.388, 0.5455, 0.388, 0.5606, 0.388, 0.5606, 0.4032, 0.5455, 0.4032, 0.5455, 0.3729, 0.5606, 0.3729, 0.5606, 0.388, 0.5455, 0.388, 0.5606, 0.3729, 0.5758, 0.3729, 0.5758, 0.388, 0.5606, 0.388, 0.6061, 0.4486, 0.6212, 0.4486, 0.6212, 0.4638, 0.6061, 0.4638, 0.6061, 0.4335, 0.6212, 0.4335, 0.6212, 0.4486, 0.6061, 0.4486, 0.6212, 0.4335, 0.6364, 0.4335, 0.6364, 0.4486, 0.6212, 0.4486, 0.6061, 0.4183, 0.6212, 0.4183, 0.6212, 0.4335, 0.6061, 0.4335, 0.6061, 0.4032, 0.6212, 0.4032, 0.6212, 0.4183, 0.6061, 0.4183, 0.5758, 0.4486, 0.5909, 0.4486, 0.5909, 0.4638, 0.5758, 0.4638, 0.5758, 0.4335, 0.5909, 0.4335, 0.5909, 0.4486, 0.5758, 0.4486, 0.5909, 0.4335, 0.6061, 0.4335, 0.6061, 0.4486, 0.5909, 0.4486, 0.5758, 0.4183, 0.5909, 0.4183, 0.5909, 0.4335, 0.5758, 0.4335, 0.5758, 0.4032, 0.5909, 0.4032, 0.5909, 0.4183, 0.5758, 0.4183, 0.5909, 0.4032, 0.6061, 0.4032, 0.6061, 0.4183, 0.5909, 0.4183, 0.5455, 0.4486, 0.5606, 0.4486, 0.5606, 0.4638, 0.5455, 0.4638, 0.5455, 0.4335, 0.5606, 0.4335, 0.5606, 0.4486, 0.5455, 0.4486, 0.5606, 0.4335, 0.5758, 0.4335, 0.5758, 0.4486, 0.5606, 0.4486, 0.5455, 0.4183, 0.5606, 0.4183, 0.5606, 0.4335, 0.5455, 0.4335, 0.5455, 0.4032, 0.5606, 0.4032, 0.5606, 0.4183, 0.5455, 0.4183, 0.5606, 0.4032, 0.5758, 0.4032, 0.5758, 0.4183, 0.5606, 0.4183, 0.5758, 0.4789, 0.5909, 0.4789, 0.5909, 0.4941, 0.5758, 0.4941, 0.5758, 0.4638, 0.5909, 0.4638, 0.5909, 0.4789, 0.5758, 0.4789, 0.5909, 0.4638, 0.6061, 0.4638, 0.6061, 0.4789, 0.5909, 0.4789, 0.5455, 0.4789, 0.5606, 0.4789, 0.5606, 0.4941, 0.5455, 0.4941, 0.5455, 0.4638, 0.5606, 0.4638, 0.5606, 0.4789, 0.5455, 0.4789, 0.5606, 0.4638, 0.5758, 0.4638, 0.5758, 0.4789, 0.5606, 0.4789, 0.6061, 0.5395, 0.6212, 0.5395, 0.6212, 0.5547, 0.6061, 0.5547, 0.6061, 0.5244, 0.6212, 0.5244, 0.6212, 0.5395, 0.6061, 0.5395, 0.6212, 0.5244, 0.6364, 0.5244, 0.6364, 0.5395, 0.6212, 0.5395, 0.6061, 0.5092, 0.6212, 0.5092, 0.6212, 0.5244, 0.6061, 0.5244, 0.6061, 0.4941, 0.6212, 0.4941, 0.6212, 0.5092, 0.6061, 0.5092, 0.6212, 0.4941, 0.6364, 0.4941, 0.6364, 0.5092, 0.6212, 0.5092, 0.5758, 0.5395, 0.5909, 0.5395, 0.5909, 0.5547, 0.5758, 0.5547, 0.5758, 0.5244, 0.5909, 0.5244, 0.5909, 0.5395, 0.5758, 0.5395, 0.5909, 0.5244, 0.6061, 0.5244, 0.6061, 0.5395, 0.5909, 0.5395, 0.5758, 0.5092, 0.5909, 0.5092, 0.5909, 0.5244, 0.5758, 0.5244, 0.5758, 0.4941, 0.5909, 0.4941, 0.5909, 0.5092, 0.5758, 0.5092, 0.5909, 0.4941, 0.6061, 0.4941, 0.6061, 0.5092, 0.5909, 0.5092, 0.5455, 0.5395, 0.5606, 0.5395, 0.5606, 0.5547, 0.5455, 0.5547, 0.5455, 0.5244, 0.5606, 0.5244, 0.5606, 0.5395, 0.5455, 0.5395, 0.5606, 0.5244, 0.5758, 0.5244, 0.5758, 0.5395, 0.5606, 0.5395, 0.5455, 0.5092, 0.5606, 0.5092, 0.5606, 0.5244, 0.5455, 0.5244, 0.5455, 0.4941, 0.5606, 0.4941, 0.5606, 0.5092, 0.5455, 0.5092, 0.5606, 0.4941, 0.5758, 0.4941, 0.5758, 0.5092, 0.5606, 0.5092, 0.5758, 0.5698, 0.5909, 0.5698, 0.5909, 0.585, 0.5758, 0.585, 0.5758, 0.5547, 0.5909, 0.5547, 0.5909, 0.5698, 0.5758, 0.5698, 0.5909, 0.5547, 0.6061, 0.5547, 0.6061, 0.5698, 0.5909, 0.5698, 0.5455, 0.5698, 0.5606, 0.5698, 0.5606, 0.585, 0.5455, 0.585, 0.5455, 0.5547, 0.5606, 0.5547, 0.5606, 0.5698, 0.5455, 0.5698, 0.5606, 0.5547, 0.5758, 0.5547, 0.5758, 0.5698, 0.5606, 0.5698, 0.5758, 0.585, 0.5909, 0.585, 0.5909, 0.6001, 0.5758, 0.6001, 0.5455, 0.6153, 0.5606, 0.6153, 0.5606, 0.6304, 0.5455, 0.6304, 0.5455, 0.6001, 0.5606, 0.6001, 0.5606, 0.6153, 0.5455, 0.6153, 0.5455, 0.585, 0.5606, 0.585, 0.5606, 0.6001, 0.5455, 0.6001, 0.5606, 0.585, 0.5758, 0.585, 0.5758, 0.6001, 0.5606, 0.6001, 0.6364, 0.4486, 0.6515, 0.4486, 0.6515, 0.4638, 0.6364, 0.4638, 0.6364, 0.4335, 0.6515, 0.4335, 0.6515, 0.4486, 0.6364, 0.4486, 0.6667, 0.4789, 0.6818, 0.4789, 0.6818, 0.4941, 0.6667, 0.4941, 0.6667, 0.4638, 0.6818, 0.4638, 0.6818, 0.4789, 0.6667, 0.4789, 0.6364, 0.4789, 0.6515, 0.4789, 0.6515, 0.4941, 0.6364, 0.4941, 0.6364, 0.4638, 0.6515, 0.4638, 0.6515, 0.4789, 0.6364, 0.4789, 0.6515, 0.4638, 0.6667, 0.4638, 0.6667, 0.4789, 0.6515, 0.4789, 0.6667, 0.4941, 0.6818, 0.4941, 0.6818, 0.5092, 0.6667, 0.5092, 0.6364, 0.5244, 0.6515, 0.5244, 0.6515, 0.5395, 0.6364, 0.5395, 0.6364, 0.5092, 0.6515, 0.5092, 0.6515, 0.5244, 0.6364, 0.5244, 0.6364, 0.4941, 0.6515, 0.4941, 0.6515, 0.5092, 0.6364, 0.5092, 0.6515, 0.4941, 0.6667, 0.4941, 0.6667, 0.5092, 0.6515, 0.5092, 0.6061, 0.5547, 0.6212, 0.5547, 0.6212, 0.5698, 0.6061, 0.5698, 0.6061, 0.4789, 0.6212, 0.4789, 0.6212, 0.4941, 0.6061, 0.4941, 0.6061, 0.4638, 0.6212, 0.4638, 0.6212, 0.4789, 0.6061, 0.4789, 0.6212, 0.4638, 0.6364, 0.4638, 0.6364, 0.4789, 0.6212, 0.4789, 0.5152, 0.6456, 0.5303, 0.6456, 0.5303, 0.6608, 0.5152, 0.6608, 0.5152, 0.5698, 0.5303, 0.5698, 0.5303, 0.585, 0.5152, 0.585, 0.5152, 0.5547, 0.5303, 0.5547, 0.5303, 0.5698, 0.5152, 0.5698, 0.5303, 0.5547, 0.5455, 0.5547, 0.5455, 0.5698, 0.5303, 0.5698, 0.5152, 0.4789, 0.5303, 0.4789, 0.5303, 0.4941, 0.5152, 0.4941, 0.5152, 0.4638, 0.5303, 0.4638, 0.5303, 0.4789, 0.5152, 0.4789, 0.5303, 0.4638, 0.5455, 0.4638, 0.5455, 0.4789, 0.5303, 0.4789, 0.5152, 0.388, 0.5303, 0.388, 0.5303, 0.4032, 0.5152, 0.4032, 0.5152, 0.3729, 0.5303, 0.3729, 0.5303, 0.388, 0.5152, 0.388, 0.5303, 0.3729, 0.5455, 0.3729, 0.5455, 0.388, 0.5303, 0.388, 0.4242, 0.5698, 0.4394, 0.5698, 0.4394, 0.585, 0.4242, 0.585, 0.4242, 0.5547, 0.4394, 0.5547, 0.4394, 0.5698, 0.4242, 0.5698, 0.4394, 0.5547, 0.4545, 0.5547, 0.4545, 0.5698, 0.4394, 0.5698, 0.4242, 0.4789, 0.4394, 0.4789, 0.4394, 0.4941, 0.4242, 0.4941, 0.4242, 0.4638, 0.4394, 0.4638, 0.4394, 0.4789, 0.4242, 0.4789, 0.4394, 0.4638, 0.4545, 0.4638, 0.4545, 0.4789, 0.4394, 0.4789, 0.4242, 0.388, 0.4394, 0.388, 0.4394, 0.4032, 0.4242, 0.4032, 0.4242, 0.3729, 0.4394, 0.3729, 0.4394, 0.388, 0.4242, 0.388, 0.4394, 0.3729, 0.4545, 0.3729, 0.4545, 0.388, 0.4394, 0.388, 0.4242, 0.2971, 0.4394, 0.2971, 0.4394, 0.3123, 0.4242, 0.3123, 0.4242, 0.282, 0.4394, 0.282, 0.4394, 0.2971, 0.4242, 0.2971, 0.4394, 0.282, 0.4545, 0.282, 0.4545, 0.2971, 0.4394, 0.2971, 0.3333, 0.4789, 0.3485, 0.4789, 0.3485, 0.4941, 0.3333, 0.4941, 0.3333, 0.4638, 0.3485, 0.4638, 0.3485, 0.4789, 0.3333, 0.4789, 0.3485, 0.4638, 0.3636, 0.4638, 0.3636, 0.4789, 0.3485, 0.4789, 0.3333, 0.388, 0.3485, 0.388, 0.3485, 0.4032, 0.3333, 0.4032, 0.3333, 0.3729, 0.3485, 0.3729, 0.3485, 0.388, 0.3333, 0.388, 0.3485, 0.3729, 0.3636, 0.3729, 0.3636, 0.388, 0.3485, 0.388])
me_x.materials.append(mat_material)
me_x.update()
me_001 = bpy.data.meshes.new('円柱.001')
me_001.from_pydata([(-0.4747, 0.8274, -1.044), (6.475, 0.8274, -1.044), (-0.4747, 3.027, -1.014), (6.475, 3.027, -1.014), (-0.4747, -112.4, -0.5164), (6.475, -112.4, -0.5164), (-0.4747, -110.2, -0.4856), (6.475, -110.2, -0.4856), (3.5, -108.0, -0.5054), (3.5, -110.7, -0.4929), (3.5, 0.1761, 1.008), (3.5, -2.509, 1.021), (-0.4747, 110.2, 0.4856), (6.475, 110.2, 0.4856), (-0.4747, 112.4, 0.5164), (6.475, 112.4, 0.5164), (-0.4747, -3.027, 1.014), (6.475, -3.027, 1.014), (-0.4747, -0.8274, 1.044), (6.475, -0.8274, 1.044), (3.5, 2.509, -1.021), (3.5, -0.1761, -1.008), (3.5, 110.7, 0.4929), (3.5, 108.0, 0.5054), (-2.384e-07, 106.7, 0.507), (-2.384e-07, -107.7, -0.493), (-2.384e-07, 107.7, 0.493), (-2.384e-07, -106.7, -0.507), (2.5, -108.0, -0.5054), (2.5, -110.7, -0.4929), (2.5, 0.1761, 1.008), (2.5, -2.509, 1.021), (2.5, 2.509, -1.021), (2.5, -0.1761, -1.008), (2.5, 110.7, 0.4929), (2.5, 108.0, 0.5054)], [], [(0, 1, 3, 2), (2, 3, 7, 6), (6, 7, 5, 4), (4, 5, 1, 0), (2, 6, 4, 0), (7, 3, 1, 5), (8, 9, 11, 10), (12, 13, 15, 14), (14, 15, 19, 18), (18, 19, 17, 16), (16, 17, 13, 12), (14, 18, 16, 12), (19, 15, 13, 17), (20, 21, 23, 22), (25, 24, 26, 27), (28, 29, 31, 30), (32, 33, 35, 34)])
_uv = me_001.uv_layers.new(name='UVマップ')
_uv.uv.foreach_set('vector', [0.375, -1.357, 0.625, -1.357, 0.625, -1.107, 0.375, -1.107, 0.375, -1.107, 0.625, -1.107, 0.625, -0.8566, 0.375, -0.8566, 0.375, -0.8566, 0.625, -0.8566, 0.625, -0.6066, 0.375, -0.6066, 0.375, -0.6066, 0.625, -0.6066, 0.625, -0.3566, 0.375, -0.3566, 0.125, -0.8566, 0.375, -0.8566, 0.375, -0.6066, 0.125, -0.6066, 0.625, -0.8566, 0.875, -0.8566, 0.875, -0.6066, 0.625, -0.6066, 1.24, -1.47, 2.24, -1.47, 2.24, -0.4696, 1.24, -0.4696, 1.702, 1.521, 1.952, 1.521, 1.952, 1.771, 1.702, 1.771, 1.702, 1.771, 1.952, 1.771, 1.952, 2.021, 1.702, 2.021, 1.702, 2.021, 1.952, 2.021, 1.952, 2.271, 1.702, 2.271, 1.702, 2.271, 1.952, 2.271, 1.952, 2.521, 1.702, 2.521, 1.452, 2.021, 1.702, 2.021, 1.702, 2.271, 1.452, 2.271, 1.952, 2.021, 2.202, 2.021, 2.202, 2.271, 1.952, 2.271, -1.316, -0.2229, -0.3161, -0.2229, -0.3161, 0.7771, -1.316, 0.7771, 0.0, 0.0, 0.0, 0.0, 0.0, 0.0, 0.0, 0.0, -1.319, -1.539, -0.3194, -1.539, -0.3194, -0.539, -1.319, -0.539, 0.0, 1.521, 1.0, 1.521, 1.0, 2.521, 0.0, 2.521])
me_001.materials.append(mat_001)
me_001.update()
me_002 = bpy.data.meshes.new('円柱.002')
me_002.from_pydata([(0.0, 1.0, -1.0), (0.0, 1.0, 1.0), (0.3827, -0.9239, -1.0), (0.3827, -0.9239, 1.0)], [], [(1, 3, 2, 0)])
_uv = me_002.uv_layers.new(name='UVマップ')
_uv.uv.foreach_set('vector', [0.0, 0.0, 0.0, 0.0, 0.0, 0.0, 0.0, 0.0])
me_002.materials.append(mat_001)
me_002.update()

# ---- objects
ob_light = bpy.data.objects.new('Light', light_light)
ob_camera = bpy.data.objects.new('Camera', cam_camera)
ob_x = bpy.data.objects.new('平面', me_x)
ob_001 = bpy.data.objects.new('円柱.001', me_001)
ob_002 = bpy.data.objects.new('円柱.002', me_002)

# ---- transforms, parenting, visibility, modifiers, constraints
ob_light.location = (4.076, 1.005, 5.904)
ob_light.rotation_euler = (0.6503, 0.05522, 1.866)
ob_light.lock_rotations_4d = False
ob_light.empty_display_type = 'ARROWS'
ob_light.color = (0.0, 0.0, 0.0, 0.0)
ob_light.lineart.crease_threshold = 0.0
ob_camera.location = (7.359, -6.926, 4.958)
ob_camera.rotation_euler = (1.109, 0.0, 0.8149)
ob_camera.lock_rotations_4d = False
ob_camera.empty_display_type = 'ARROWS'
ob_camera.color = (0.0, 0.0, 0.0, 0.0)
ob_camera.display_type = 'WIRE'
ob_camera.lineart.crease_threshold = 0.0
ob_x.location = (0.3673, 7.451e-09, 2.858)
ob_x.rotation_euler = (1.571, 0.7854, 0.0)
ob_x.scale = (16.73, 16.73, 0.8796)
_m = ob_x.modifiers.new('ワイヤーフレーム', 'WIREFRAME')
_m.thickness = 0.003
ob_001.location = (0.0, 0.0, 3.112)
ob_001.rotation_euler = (-1.047, 6.283, -1.571)
ob_001.scale = (-0.02, 0.05, 6.19)
ob_002.location = (0.0, 0.0, 3.112)
ob_002.rotation_euler = (1.047, 3.142, -1.571)
ob_002.scale = (-0.02, 0.05, 6.19)

# ---- collection membership
col_collection.objects.link(ob_light)
col_collection.objects.link(ob_camera)
col_collection.objects.link(ob_x)
col_collection.objects.link(ob_001)
col_collection.objects.link(ob_002)

# ---- scene / render settings (as saved in the file)
scene.camera = ob_camera
scene.frame_start = 1; scene.frame_end = 250; scene.frame_set(203)
scene.render.engine = 'BLENDER_EEVEE_NEXT'
scene.cycles.sampling_pattern = 'TABULATED_SOBOL'
bpy.context.view_layer.update()
